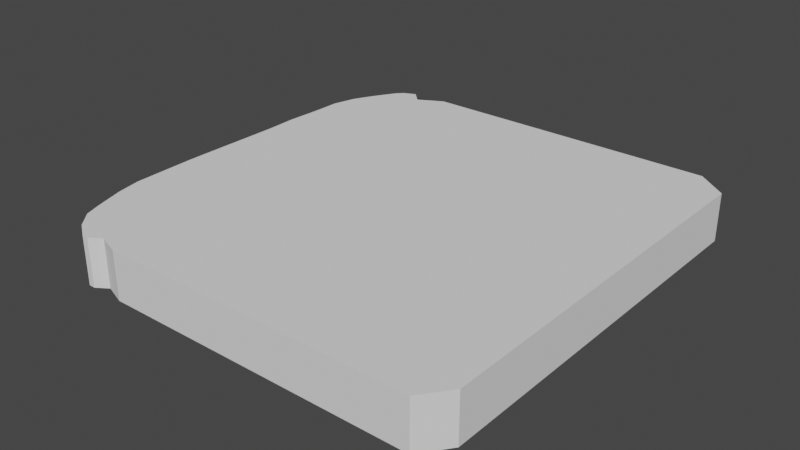 # Source: perfectbread.blend  (saved by Blender 2.80.75; exported with 4.5.12 LTS)
import bpy
from mathutils import Matrix  # noqa: F401  (used for matrix-valued properties, if any)

bpy.ops.wm.read_factory_settings(use_empty=True)
scene = bpy.context.scene
scene.name = 'Scene'

# ---- collections
col_collection = bpy.data.collections.new('Collection'); scene.collection.children.link(col_collection)

# ---- world
world_world = bpy.data.worlds.new('World'); scene.world = world_world
world_world.use_nodes = True; world_world.node_tree.nodes.clear()
_N = world_world.node_tree.nodes; _L = world_world.node_tree.links
n0 = _N.new('ShaderNodeOutputWorld'); n0.name = 'World Output'; n0.location = (300, 300)
n1 = _N.new('ShaderNodeBackground'); n1.name = 'Background'; n1.location = (10, 300)
n1.inputs[0].default_value = (0.05088, 0.05088, 0.05088, 1.0)
_L.new(n1.outputs[0], n0.inputs[0])
n0.is_active_output = True
world_world.color = (0.05088, 0.05088, 0.05088)
world_world.use_sun_shadow = False
world_world.sun_shadow_jitter_overblur = 0.0

# ---- meshes
me_cube_003 = bpy.data.meshes.new('Cube.003')
me_cube_003.from_pydata([(-0.7025, -1.0, -1.0), (-0.5195, -1.0, -1.0), (0.9058, -1.0, -1.0), (0.8618, 1.0, -1.0), (-0.5214, 1.0, -1.0), (1.0, -0.8762, -1.0), (1.0, 0.8941, -1.0), (-0.6339, -0.9152, -1.0), (-0.7777, -0.9498, -1.0), (-0.842, -0.8766, -1.0), (-0.8687, -0.8024, -1.0), (-0.909, -0.6723, -1.0), (-0.9301, -0.5605, -1.0), (-0.9329, -0.4171, -1.0), (-0.9359, -0.2675, -1.0), (-0.933, -0.09289, -1.0), (-0.9295, 0.05059, -1.0), (-0.9263, 0.2065, -1.0), (-0.9291, 0.3499, -1.0), (-0.9194, 0.4996, -1.0), (-0.9158, 0.6368, -1.0), (-0.8864, 0.743, -1.0), (-0.8379, 0.8368, -1.0), (-0.777, 0.9369, -1.0), (-0.639, 0.9379, -1.0), (-0.6738, -1.0, -1.0), (-0.6204, -0.9646, -1.0), (-0.719, -0.9889, -1.0), (-0.6681, -0.9575, -1.0), (-0.8093, -0.9138, -1.0), (-0.6929, 0.99, -1.0), (-0.6512, 0.9497, -1.0), (-0.7474, 0.967, -1.0), (-0.5808, 0.9686, -1.0), (-0.7025, -1.0, 0.1036), (-0.5195, -1.0, 0.1036), (0.9058, -1.0, 0.1036), (0.8618, 1.0, 0.1036), (-0.5214, 1.0, 0.1036), (-0.7032, 1.0, 0.1036), (-0.715, 1.0, 0.1036), (1.0, -0.8762, 0.1036), (1.0, 0.8941, 0.1036), (-0.6339, -0.9152, 0.1036), (-0.7777, -0.9498, 0.1036), (-0.842, -0.8766, 0.1036), (-0.8687, -0.8024, 0.1036), (-0.909, -0.6723, 0.1036), (-0.9301, -0.5605, 0.1036), (-0.9329, -0.4171, 0.1036), (-0.9359, -0.2675, 0.1036), (-0.933, -0.09289, 0.1036), (-0.9295, 0.05059, 0.1036), (-0.9263, 0.2065, 0.1036), (-0.9291, 0.3499, 0.1036), (-0.9194, 0.4996, 0.1036), (-0.9158, 0.6368, 0.1036), (-0.8864, 0.743, 0.1036), (-0.8379, 0.8368, 0.1036), (-0.777, 0.9369, 0.1036), (-0.639, 0.9379, 0.1036), (-0.6738, -1.0, 0.1036), (-0.6204, -0.9646, 0.1036), (-0.6397, 0.9752, 0.1036), (-0.719, -0.9889, 0.1036), (-0.6681, -0.9575, 0.1036), (-0.8093, -0.9138, 0.1036)], [], [(0, 27, 28), (7, 1, 26, 25, 0, 28), (28, 27, 29, 9, 10, 11, 12, 13, 14, 15, 16, 17, 18, 19, 20, 21, 22, 23, 32, 30, 31, 24, 33, 4, 3, 6, 5, 2, 1, 7), (29, 27, 8), (31, 33, 24), (34, 64, 65), (43, 35, 62, 61, 34, 65), (38, 60, 39, 63), (65, 43, 35, 36, 41, 42, 37, 38, 60, 39, 40, 59, 58, 57, 56, 55, 54, 53, 52, 51, 50, 49, 48, 47, 46, 45, 66, 64), (66, 64, 44), (38, 4, 33), (37, 3, 4), (3, 42, 6), (42, 5, 6), (41, 2, 5), (36, 1, 2), (38, 37, 4), (37, 42, 3), (42, 41, 5), (41, 36, 2), (36, 35, 1), (1, 35, 62, 61, 34, 0, 25, 26), (4, 38, 63, 31, 24, 33), (31, 30, 40, 39, 63), (10, 9, 45, 46), (9, 29, 66, 45), (64, 66, 8, 27), (29, 8, 66), (27, 0, 34, 64), (32, 23, 59, 40), (30, 32, 40), (23, 22, 58, 59), (21, 20, 56, 57), (22, 21, 57, 58), (11, 10, 46, 47), (12, 11, 47, 48), (13, 12, 48, 49), (17, 16, 52, 53), (52, 16, 15, 14, 13, 49, 50, 51), (56, 20, 19, 18, 17, 53, 54, 55)])
_uv = me_cube_003.uv_layers.new(name='UVMap')
_uv.uv.foreach_set('vector', [0.1622, 0.75, 0.1601, 0.7486, 0.1665, 0.7447, 0.1708, 0.7394, 0.1851, 0.75, 0.1724, 0.7456, 0.1658, 0.75, 0.1622, 0.75, 0.1665, 0.7447, 0.1665, 0.7447, 0.1601, 0.7486, 0.1488, 0.7392, 0.1447, 0.7346, 0.1414, 0.7253, 0.1364, 0.709, 0.1337, 0.6951, 0.1334, 0.6771, 0.133, 0.6584, 0.1334, 0.6366, 0.1338, 0.6187, 0.1342, 0.5992, 0.1339, 0.5813, 0.1351, 0.5625, 0.1355, 0.5454, 0.1392, 0.5321, 0.1453, 0.5204, 0.1529, 0.5079, 0.1566, 0.5041, 0.1634, 0.5013, 0.1686, 0.5063, 0.1701, 0.5078, 0.1774, 0.5039, 0.1848, 0.5, 0.3577, 0.5, 0.375, 0.5132, 0.375, 0.7345, 0.3632, 0.75, 0.1851, 0.75, 0.1708, 0.7394, 0.1488, 0.7392, 0.1601, 0.7486, 0.1528, 0.7437, 0.1686, 0.5063, 0.1774, 0.5039, 0.1701, 0.5078, 0.1622, 0.75, 0.1601, 0.7486, 0.1665, 0.7447, 0.1708, 0.7394, 0.1851, 0.75, 0.1724, 0.7456, 0.1658, 0.75, 0.1622, 0.75, 0.1665, 0.7447, 0.1848, 0.5, 0.1701, 0.5078, 0.1621, 0.5, 0.17, 0.5031, 0.1665, 0.7447, 0.1708, 0.7394, 0.1851, 0.75, 0.3632, 0.75, 0.375, 0.7345, 0.375, 0.5132, 0.3577, 0.5, 0.1848, 0.5, 0.1701, 0.5078, 0.1621, 0.5, 0.1606, 0.5, 0.1529, 0.5079, 0.1453, 0.5204, 0.1392, 0.5321, 0.1355, 0.5454, 0.1351, 0.5625, 0.1339, 0.5813, 0.1342, 0.5992, 0.1338, 0.6187, 0.1334, 0.6366, 0.133, 0.6584, 0.1334, 0.6771, 0.1337, 0.6951, 0.1364, 0.709, 0.1414, 0.7253, 0.1447, 0.7346, 0.1488, 0.7392, 0.1601, 0.7486, 0.1488, 0.7392, 0.1601, 0.7486, 0.1528, 0.7437, 0.3577, 0.5, 0.1774, 0.5039, 0.1848, 0.5, 0.375, 0.5132, 0.1848, 0.5, 0.3577, 0.5, 0.375, 0.5132, 0.375, 0.5132, 0.3577, 0.5, 0.375, 0.7345, 0.375, 0.5132, 0.375, 0.5132, 0.3632, 0.75, 0.375, 0.7345, 0.375, 0.7345, 0.1851, 0.75, 0.3632, 0.75, 0.3632, 0.75, 0.3577, 0.5, 0.1848, 0.5, 0.1774, 0.5039, 0.375, 0.5132, 0.3577, 0.5, 0.1848, 0.5, 0.375, 0.7345, 0.375, 0.7345, 0.375, 0.5132, 0.3632, 0.75, 0.3632, 0.75, 0.375, 0.7345, 0.1851, 0.75, 0.1851, 0.75, 0.3632, 0.75, 0.1851, 0.75, 0.1851, 0.75, 0.1724, 0.7456, 0.1658, 0.75, 0.1622, 0.75, 0.1622, 0.75, 0.1658, 0.75, 0.1724, 0.7456, 0.1774, 0.5039, 0.3577, 0.5, 0.17, 0.5031, 0.1686, 0.5063, 0.1701, 0.5078, 0.1774, 0.5039, 0.1686, 0.5063, 0.1634, 0.5013, 0.1606, 0.5, 0.1621, 0.5, 0.17, 0.5031, 0.1414, 0.7253, 0.1447, 0.7346, 0.1447, 0.7346, 0.1414, 0.7253, 0.1447, 0.7346, 0.1488, 0.7392, 0.1488, 0.7392, 0.1447, 0.7346, 0.1601, 0.7486, 0.1488, 0.7392, 0.1528, 0.7437, 0.1601, 0.7486, 0.1488, 0.7392, 0.1528, 0.7437, 0.1488, 0.7392, 0.1601, 0.7486, 0.1622, 0.75, 0.1622, 0.75, 0.1601, 0.7486, 0.1566, 0.5041, 0.1529, 0.5079, 0.1529, 0.5079, 0.1606, 0.5, 0.1634, 0.5013, 0.1566, 0.5041, 0.1606, 0.5, 0.1529, 0.5079, 0.1453, 0.5204, 0.1453, 0.5204, 0.1529, 0.5079, 0.1392, 0.5321, 0.1355, 0.5454, 0.1355, 0.5454, 0.1392, 0.5321, 0.1453, 0.5204, 0.1392, 0.5321, 0.1392, 0.5321, 0.1453, 0.5204, 0.1364, 0.709, 0.1414, 0.7253, 0.1414, 0.7253, 0.1364, 0.709, 0.1337, 0.6951, 0.1364, 0.709, 0.1364, 0.709, 0.1337, 0.6951, 0.1334, 0.6771, 0.1337, 0.6951, 0.1337, 0.6951, 0.1334, 0.6771, 0.1342, 0.5992, 0.1338, 0.6187, 0.1338, 0.6187, 0.1342, 0.5992, 0.1338, 0.6187, 0.1338, 0.6187, 0.1334, 0.6366, 0.133, 0.6584, 0.1334, 0.6771, 0.1334, 0.6771, 0.133, 0.6584, 0.1334, 0.6366, 0.1355, 0.5454, 0.1355, 0.5454, 0.1351, 0.5625, 0.1339, 0.5813, 0.1342, 0.5992, 0.1342, 0.5992, 0.1339, 0.5813, 0.1351, 0.5625])
me_cube_003.use_remesh_preserve_volume = False
me_cube_003.use_remesh_preserve_attributes = False
me_cube_003.use_mirror_vertex_groups = False
me_cube_003.update()

# ---- objects
ob_bread = bpy.data.objects.new('bread', me_cube_003)

# ---- transforms, parenting, visibility, modifiers, constraints
ob_bread.location = (-0.3991, 4.146, 0.1159)
ob_bread.scale = (0.332, 0.3328, -0.06598)
ob_bread.lineart.crease_threshold = 0.0

# ---- collection membership
col_collection.objects.link(ob_bread)

# ---- scene / render settings (as saved in the file)
scene.frame_start = 1; scene.frame_end = 250; scene.frame_set(1)
scene.render.engine = 'BLENDER_EEVEE_NEXT'
scene.cycles.use_denoising = False
scene.cycles.samples = 128
scene.cycles.sampling_pattern = 'TABULATED_SOBOL'
scene.cycles.use_adaptive_sampling = False
scene.cycles.use_light_tree = False
scene.view_settings.view_transform = 'Filmic'
bpy.context.view_layer.update()

# ---- added for rendering (the .blend has no active camera and no usable light): camera, sun
cam_auto = bpy.data.cameras.new('AutoCamera')
cam_auto.lens = 50.0
cam_auto.sensor_width = 36.0
cam_auto.clip_end = 1000.0
ob_auto_camera = bpy.data.objects.new('AutoCamera', cam_auto)
scene.collection.objects.link(ob_auto_camera)
ob_auto_camera.location = (0.470263, 3.11565, 0.832398)
ob_auto_camera.rotation_euler = (1.09748, -7.21219e-08, 0.694738)
scene.camera = ob_auto_camera
light_auto_sun = bpy.data.lights.new('AutoSun', 'SUN')
light_auto_sun.energy = 3.0
light_auto_sun.angle = 0.0523599
ob_auto_sun = bpy.data.objects.new('AutoSun', light_auto_sun)
scene.collection.objects.link(ob_auto_sun)
ob_auto_sun.rotation_euler = (0.872665, 0.174533, 0.523599)
bpy.context.view_layer.update()
